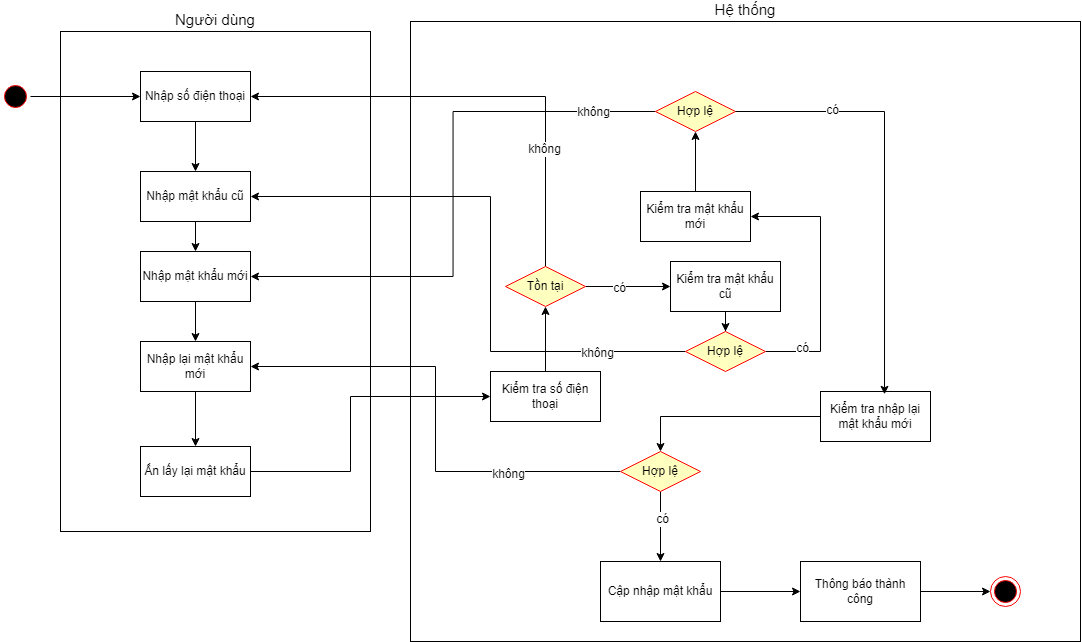

The diagram above was exported from draw.io. Its source (the exported page's mxGraphModel, read from the mxfile embedded in the PNG):
<mxGraphModel dx="2207" dy="666" grid="1" gridSize="10" guides="1" tooltips="1" connect="1" arrows="1" fold="1" page="1" pageScale="1" pageWidth="850" pageHeight="1100" math="0" shadow="0">
  <root>
    <mxCell id="0" />
    <mxCell id="1" parent="0" />
    <mxCell id="nGrrKNnwlmZ9kqELmDvB-1" value="Người dùng" style="rounded=0;whiteSpace=wrap;html=1;labelPosition=center;verticalLabelPosition=top;align=center;verticalAlign=bottom;fontSize=15;" vertex="1" parent="1">
      <mxGeometry y="710" width="310" height="500" as="geometry" />
    </mxCell>
    <mxCell id="nGrrKNnwlmZ9kqELmDvB-45" value="Hệ thống" style="rounded=0;whiteSpace=wrap;html=1;labelPosition=center;verticalLabelPosition=top;align=center;verticalAlign=bottom;fontSize=15;" vertex="1" parent="1">
      <mxGeometry x="350" y="700" width="670" height="620" as="geometry" />
    </mxCell>
    <mxCell id="nGrrKNnwlmZ9kqELmDvB-96" value="" style="edgeStyle=orthogonalEdgeStyle;rounded=0;orthogonalLoop=1;jettySize=auto;html=1;" edge="1" parent="1" source="nGrrKNnwlmZ9kqELmDvB-47" target="nGrrKNnwlmZ9kqELmDvB-90">
      <mxGeometry relative="1" as="geometry" />
    </mxCell>
    <mxCell id="nGrrKNnwlmZ9kqELmDvB-47" value="" style="ellipse;html=1;shape=startState;fillColor=#000000;strokeColor=#ff0000;" vertex="1" parent="1">
      <mxGeometry x="-60" y="760" width="30" height="30" as="geometry" />
    </mxCell>
    <mxCell id="nGrrKNnwlmZ9kqELmDvB-145" value="" style="edgeStyle=orthogonalEdgeStyle;rounded=0;orthogonalLoop=1;jettySize=auto;html=1;" edge="1" parent="1" source="nGrrKNnwlmZ9kqELmDvB-90" target="nGrrKNnwlmZ9kqELmDvB-131">
      <mxGeometry relative="1" as="geometry" />
    </mxCell>
    <mxCell id="nGrrKNnwlmZ9kqELmDvB-90" value="Nhập số điện thoại" style="html=1;whiteSpace=wrap;" vertex="1" parent="1">
      <mxGeometry x="80" y="750" width="110" height="50" as="geometry" />
    </mxCell>
    <mxCell id="nGrrKNnwlmZ9kqELmDvB-147" value="" style="edgeStyle=orthogonalEdgeStyle;rounded=0;orthogonalLoop=1;jettySize=auto;html=1;" edge="1" parent="1" source="nGrrKNnwlmZ9kqELmDvB-91" target="nGrrKNnwlmZ9kqELmDvB-92">
      <mxGeometry relative="1" as="geometry" />
    </mxCell>
    <mxCell id="nGrrKNnwlmZ9kqELmDvB-91" value="Nhập mật khẩu mới" style="html=1;whiteSpace=wrap;" vertex="1" parent="1">
      <mxGeometry x="80" y="930" width="110" height="50" as="geometry" />
    </mxCell>
    <mxCell id="nGrrKNnwlmZ9kqELmDvB-98" value="" style="edgeStyle=orthogonalEdgeStyle;rounded=0;orthogonalLoop=1;jettySize=auto;html=1;" edge="1" parent="1" source="nGrrKNnwlmZ9kqELmDvB-92" target="nGrrKNnwlmZ9kqELmDvB-97">
      <mxGeometry relative="1" as="geometry" />
    </mxCell>
    <mxCell id="nGrrKNnwlmZ9kqELmDvB-92" value="Nhập lại mật khẩu mới" style="html=1;whiteSpace=wrap;" vertex="1" parent="1">
      <mxGeometry x="80" y="1020" width="110" height="50" as="geometry" />
    </mxCell>
    <mxCell id="nGrrKNnwlmZ9kqELmDvB-105" style="edgeStyle=orthogonalEdgeStyle;rounded=0;orthogonalLoop=1;jettySize=auto;html=1;entryX=0;entryY=0.5;entryDx=0;entryDy=0;" edge="1" parent="1" source="nGrrKNnwlmZ9kqELmDvB-97" target="nGrrKNnwlmZ9kqELmDvB-99">
      <mxGeometry relative="1" as="geometry">
        <Array as="points">
          <mxPoint x="290" y="1150" />
          <mxPoint x="290" y="1075" />
        </Array>
      </mxGeometry>
    </mxCell>
    <mxCell id="nGrrKNnwlmZ9kqELmDvB-97" value="Ấn lấy lại mật khẩu" style="html=1;whiteSpace=wrap;" vertex="1" parent="1">
      <mxGeometry x="80" y="1125" width="110" height="50" as="geometry" />
    </mxCell>
    <mxCell id="nGrrKNnwlmZ9kqELmDvB-104" value="" style="edgeStyle=orthogonalEdgeStyle;rounded=0;orthogonalLoop=1;jettySize=auto;html=1;" edge="1" parent="1" source="nGrrKNnwlmZ9kqELmDvB-99" target="nGrrKNnwlmZ9kqELmDvB-100">
      <mxGeometry relative="1" as="geometry" />
    </mxCell>
    <mxCell id="nGrrKNnwlmZ9kqELmDvB-99" value="Kiểm tra số điện thoại" style="html=1;whiteSpace=wrap;" vertex="1" parent="1">
      <mxGeometry x="430" y="1050" width="110" height="50" as="geometry" />
    </mxCell>
    <mxCell id="nGrrKNnwlmZ9kqELmDvB-106" style="edgeStyle=orthogonalEdgeStyle;rounded=0;orthogonalLoop=1;jettySize=auto;html=1;entryX=1;entryY=0.5;entryDx=0;entryDy=0;" edge="1" parent="1" source="nGrrKNnwlmZ9kqELmDvB-100" target="nGrrKNnwlmZ9kqELmDvB-90">
      <mxGeometry relative="1" as="geometry">
        <Array as="points">
          <mxPoint x="485" y="775" />
        </Array>
      </mxGeometry>
    </mxCell>
    <mxCell id="nGrrKNnwlmZ9kqELmDvB-107" value="không" style="edgeLabel;html=1;align=center;verticalAlign=middle;resizable=0;points=[];" vertex="1" connectable="0" parent="nGrrKNnwlmZ9kqELmDvB-106">
      <mxGeometry x="-0.4917" y="2" relative="1" as="geometry">
        <mxPoint as="offset" />
      </mxGeometry>
    </mxCell>
    <mxCell id="nGrrKNnwlmZ9kqELmDvB-137" style="edgeStyle=orthogonalEdgeStyle;rounded=0;orthogonalLoop=1;jettySize=auto;html=1;" edge="1" parent="1" source="nGrrKNnwlmZ9kqELmDvB-100" target="nGrrKNnwlmZ9kqELmDvB-136">
      <mxGeometry relative="1" as="geometry" />
    </mxCell>
    <mxCell id="nGrrKNnwlmZ9kqELmDvB-138" value="có" style="edgeLabel;html=1;align=center;verticalAlign=middle;resizable=0;points=[];" vertex="1" connectable="0" parent="nGrrKNnwlmZ9kqELmDvB-137">
      <mxGeometry x="-0.2224" y="-1" relative="1" as="geometry">
        <mxPoint as="offset" />
      </mxGeometry>
    </mxCell>
    <mxCell id="nGrrKNnwlmZ9kqELmDvB-100" value="Tồn tại" style="rhombus;whiteSpace=wrap;html=1;fontColor=#000000;fillColor=#ffffc0;strokeColor=#ff0000;" vertex="1" parent="1">
      <mxGeometry x="445" y="945" width="80" height="40" as="geometry" />
    </mxCell>
    <mxCell id="nGrrKNnwlmZ9kqELmDvB-113" value="" style="edgeStyle=orthogonalEdgeStyle;rounded=0;orthogonalLoop=1;jettySize=auto;html=1;" edge="1" parent="1" source="nGrrKNnwlmZ9kqELmDvB-108" target="nGrrKNnwlmZ9kqELmDvB-112">
      <mxGeometry relative="1" as="geometry" />
    </mxCell>
    <mxCell id="nGrrKNnwlmZ9kqELmDvB-108" value="Kiểm tra mật khẩu mới" style="html=1;whiteSpace=wrap;" vertex="1" parent="1">
      <mxGeometry x="580" y="870" width="110" height="50" as="geometry" />
    </mxCell>
    <mxCell id="nGrrKNnwlmZ9kqELmDvB-114" style="edgeStyle=orthogonalEdgeStyle;rounded=0;orthogonalLoop=1;jettySize=auto;html=1;entryX=1;entryY=0.5;entryDx=0;entryDy=0;" edge="1" parent="1" source="nGrrKNnwlmZ9kqELmDvB-112" target="nGrrKNnwlmZ9kqELmDvB-91">
      <mxGeometry relative="1" as="geometry" />
    </mxCell>
    <mxCell id="nGrrKNnwlmZ9kqELmDvB-150" value="không" style="edgeLabel;html=1;align=center;verticalAlign=middle;resizable=0;points=[];" vertex="1" connectable="0" parent="nGrrKNnwlmZ9kqELmDvB-114">
      <mxGeometry x="-0.7801" relative="1" as="geometry">
        <mxPoint as="offset" />
      </mxGeometry>
    </mxCell>
    <mxCell id="nGrrKNnwlmZ9kqELmDvB-112" value="Hợp lệ" style="rhombus;whiteSpace=wrap;html=1;fontColor=#000000;fillColor=#ffffc0;strokeColor=#ff0000;" vertex="1" parent="1">
      <mxGeometry x="595" y="770" width="80" height="40" as="geometry" />
    </mxCell>
    <mxCell id="nGrrKNnwlmZ9kqELmDvB-121" value="" style="edgeStyle=orthogonalEdgeStyle;rounded=0;orthogonalLoop=1;jettySize=auto;html=1;" edge="1" parent="1" source="nGrrKNnwlmZ9kqELmDvB-116" target="nGrrKNnwlmZ9kqELmDvB-118">
      <mxGeometry relative="1" as="geometry" />
    </mxCell>
    <mxCell id="nGrrKNnwlmZ9kqELmDvB-116" value="Kiểm tra nhập lại mật khẩu mới" style="html=1;whiteSpace=wrap;" vertex="1" parent="1">
      <mxGeometry x="760" y="1070" width="110" height="50" as="geometry" />
    </mxCell>
    <mxCell id="nGrrKNnwlmZ9kqELmDvB-122" style="edgeStyle=orthogonalEdgeStyle;rounded=0;orthogonalLoop=1;jettySize=auto;html=1;entryX=1;entryY=0.5;entryDx=0;entryDy=0;" edge="1" parent="1" source="nGrrKNnwlmZ9kqELmDvB-118" target="nGrrKNnwlmZ9kqELmDvB-92">
      <mxGeometry relative="1" as="geometry" />
    </mxCell>
    <mxCell id="nGrrKNnwlmZ9kqELmDvB-123" value="không" style="edgeLabel;html=1;align=center;verticalAlign=middle;resizable=0;points=[];" vertex="1" connectable="0" parent="nGrrKNnwlmZ9kqELmDvB-122">
      <mxGeometry x="-0.529" y="2" relative="1" as="geometry">
        <mxPoint as="offset" />
      </mxGeometry>
    </mxCell>
    <mxCell id="nGrrKNnwlmZ9kqELmDvB-125" value="" style="edgeStyle=orthogonalEdgeStyle;rounded=0;orthogonalLoop=1;jettySize=auto;html=1;" edge="1" parent="1" source="nGrrKNnwlmZ9kqELmDvB-118" target="nGrrKNnwlmZ9kqELmDvB-124">
      <mxGeometry relative="1" as="geometry" />
    </mxCell>
    <mxCell id="nGrrKNnwlmZ9kqELmDvB-151" value="có" style="edgeLabel;html=1;align=center;verticalAlign=middle;resizable=0;points=[];" vertex="1" connectable="0" parent="nGrrKNnwlmZ9kqELmDvB-125">
      <mxGeometry x="-0.1991" y="1" relative="1" as="geometry">
        <mxPoint as="offset" />
      </mxGeometry>
    </mxCell>
    <mxCell id="nGrrKNnwlmZ9kqELmDvB-118" value="Hợp lệ" style="rhombus;whiteSpace=wrap;html=1;fontColor=#000000;fillColor=#ffffc0;strokeColor=#ff0000;" vertex="1" parent="1">
      <mxGeometry x="560" y="1130" width="80" height="40" as="geometry" />
    </mxCell>
    <mxCell id="nGrrKNnwlmZ9kqELmDvB-119" style="edgeStyle=orthogonalEdgeStyle;rounded=0;orthogonalLoop=1;jettySize=auto;html=1;entryX=0.582;entryY=0.056;entryDx=0;entryDy=0;entryPerimeter=0;" edge="1" parent="1" source="nGrrKNnwlmZ9kqELmDvB-112" target="nGrrKNnwlmZ9kqELmDvB-116">
      <mxGeometry relative="1" as="geometry" />
    </mxCell>
    <mxCell id="nGrrKNnwlmZ9kqELmDvB-120" value="có" style="edgeLabel;html=1;align=center;verticalAlign=middle;resizable=0;points=[];" vertex="1" connectable="0" parent="nGrrKNnwlmZ9kqELmDvB-119">
      <mxGeometry x="-0.5498" y="2" relative="1" as="geometry">
        <mxPoint as="offset" />
      </mxGeometry>
    </mxCell>
    <mxCell id="nGrrKNnwlmZ9kqELmDvB-128" value="" style="edgeStyle=orthogonalEdgeStyle;rounded=0;orthogonalLoop=1;jettySize=auto;html=1;" edge="1" parent="1" source="nGrrKNnwlmZ9kqELmDvB-124" target="nGrrKNnwlmZ9kqELmDvB-127">
      <mxGeometry relative="1" as="geometry" />
    </mxCell>
    <mxCell id="nGrrKNnwlmZ9kqELmDvB-124" value="Cập nhập mật khẩu" style="whiteSpace=wrap;html=1;" vertex="1" parent="1">
      <mxGeometry x="540" y="1240" width="120" height="60" as="geometry" />
    </mxCell>
    <mxCell id="nGrrKNnwlmZ9kqELmDvB-130" value="" style="edgeStyle=orthogonalEdgeStyle;rounded=0;orthogonalLoop=1;jettySize=auto;html=1;" edge="1" parent="1" source="nGrrKNnwlmZ9kqELmDvB-127" target="nGrrKNnwlmZ9kqELmDvB-129">
      <mxGeometry relative="1" as="geometry" />
    </mxCell>
    <mxCell id="nGrrKNnwlmZ9kqELmDvB-127" value="Thông báo thành công" style="whiteSpace=wrap;html=1;" vertex="1" parent="1">
      <mxGeometry x="740" y="1240" width="120" height="60" as="geometry" />
    </mxCell>
    <mxCell id="nGrrKNnwlmZ9kqELmDvB-129" value="" style="ellipse;html=1;shape=endState;fillColor=#000000;strokeColor=#ff0000;" vertex="1" parent="1">
      <mxGeometry x="930" y="1255" width="30" height="30" as="geometry" />
    </mxCell>
    <mxCell id="nGrrKNnwlmZ9kqELmDvB-146" value="" style="edgeStyle=orthogonalEdgeStyle;rounded=0;orthogonalLoop=1;jettySize=auto;html=1;" edge="1" parent="1" source="nGrrKNnwlmZ9kqELmDvB-131" target="nGrrKNnwlmZ9kqELmDvB-91">
      <mxGeometry relative="1" as="geometry" />
    </mxCell>
    <mxCell id="nGrrKNnwlmZ9kqELmDvB-131" value="Nhập mật khẩu cũ" style="html=1;whiteSpace=wrap;" vertex="1" parent="1">
      <mxGeometry x="80" y="850" width="110" height="50" as="geometry" />
    </mxCell>
    <mxCell id="nGrrKNnwlmZ9kqELmDvB-140" value="" style="edgeStyle=orthogonalEdgeStyle;rounded=0;orthogonalLoop=1;jettySize=auto;html=1;" edge="1" parent="1" source="nGrrKNnwlmZ9kqELmDvB-136" target="nGrrKNnwlmZ9kqELmDvB-139">
      <mxGeometry relative="1" as="geometry" />
    </mxCell>
    <mxCell id="nGrrKNnwlmZ9kqELmDvB-136" value="Kiểm tra mật khẩu cũ" style="html=1;whiteSpace=wrap;" vertex="1" parent="1">
      <mxGeometry x="610" y="940" width="110" height="50" as="geometry" />
    </mxCell>
    <mxCell id="nGrrKNnwlmZ9kqELmDvB-141" style="edgeStyle=orthogonalEdgeStyle;rounded=0;orthogonalLoop=1;jettySize=auto;html=1;entryX=1;entryY=0.5;entryDx=0;entryDy=0;" edge="1" parent="1" source="nGrrKNnwlmZ9kqELmDvB-139" target="nGrrKNnwlmZ9kqELmDvB-131">
      <mxGeometry relative="1" as="geometry">
        <Array as="points">
          <mxPoint x="430" y="1030" />
          <mxPoint x="430" y="875" />
        </Array>
      </mxGeometry>
    </mxCell>
    <mxCell id="nGrrKNnwlmZ9kqELmDvB-142" value="không" style="edgeLabel;html=1;align=center;verticalAlign=middle;resizable=0;points=[];" vertex="1" connectable="0" parent="nGrrKNnwlmZ9kqELmDvB-141">
      <mxGeometry x="-0.6985" y="1" relative="1" as="geometry">
        <mxPoint as="offset" />
      </mxGeometry>
    </mxCell>
    <mxCell id="nGrrKNnwlmZ9kqELmDvB-143" style="edgeStyle=orthogonalEdgeStyle;rounded=0;orthogonalLoop=1;jettySize=auto;html=1;entryX=1;entryY=0.5;entryDx=0;entryDy=0;" edge="1" parent="1" source="nGrrKNnwlmZ9kqELmDvB-139" target="nGrrKNnwlmZ9kqELmDvB-108">
      <mxGeometry relative="1" as="geometry">
        <Array as="points">
          <mxPoint x="760" y="1030" />
          <mxPoint x="760" y="895" />
        </Array>
      </mxGeometry>
    </mxCell>
    <mxCell id="nGrrKNnwlmZ9kqELmDvB-144" value="có" style="edgeLabel;html=1;align=center;verticalAlign=middle;resizable=0;points=[];" vertex="1" connectable="0" parent="nGrrKNnwlmZ9kqELmDvB-143">
      <mxGeometry x="-0.7179" y="4" relative="1" as="geometry">
        <mxPoint as="offset" />
      </mxGeometry>
    </mxCell>
    <mxCell id="nGrrKNnwlmZ9kqELmDvB-139" value="Hợp lệ" style="rhombus;whiteSpace=wrap;html=1;fontColor=#000000;fillColor=#ffffc0;strokeColor=#ff0000;" vertex="1" parent="1">
      <mxGeometry x="625" y="1010" width="80" height="40" as="geometry" />
    </mxCell>
  </root>
</mxGraphModel>